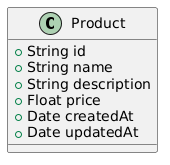

The diagram above was rendered by PlantUML. Its source (embedded in the PNG):
@startuml
class Product {
  +String id
  +String name
  +String description
  +Float price
  +Date createdAt
  +Date updatedAt
}
@enduml